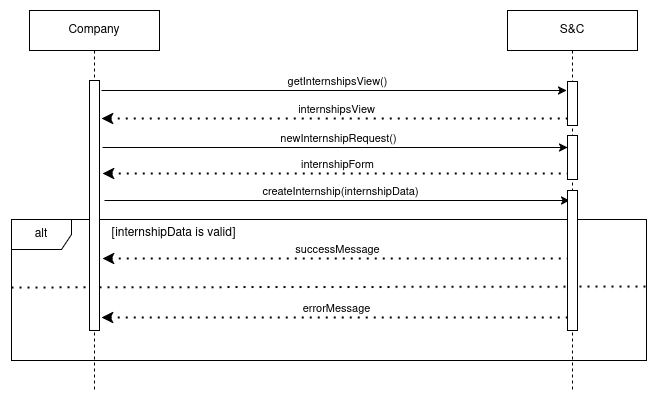

The diagram above was exported from draw.io. Its source (the exported page's mxGraphModel, read from the mxfile embedded in the PNG):
<mxGraphModel dx="2284" dy="790" grid="1" gridSize="10" guides="1" tooltips="1" connect="1" arrows="1" fold="1" page="1" pageScale="1" pageWidth="850" pageHeight="1100" math="0" shadow="0">
  <root>
    <mxCell id="0" />
    <mxCell id="1" parent="0" />
    <mxCell id="13ygjqz9eoXaLu0Bji5F-4" value="" style="endArrow=classic;html=1;rounded=0;" parent="1" edge="1">
      <mxGeometry width="50" height="50" relative="1" as="geometry">
        <mxPoint x="-25" y="120" as="sourcePoint" />
        <mxPoint x="440" y="120" as="targetPoint" />
      </mxGeometry>
    </mxCell>
    <mxCell id="13ygjqz9eoXaLu0Bji5F-43" value="getInternshipsView()" style="edgeLabel;html=1;align=center;verticalAlign=middle;resizable=0;points=[];" parent="13ygjqz9eoXaLu0Bji5F-4" connectable="0" vertex="1">
      <mxGeometry x="-0.1355" y="2" relative="1" as="geometry">
        <mxPoint x="34" y="-8" as="offset" />
      </mxGeometry>
    </mxCell>
    <mxCell id="13ygjqz9eoXaLu0Bji5F-44" value="" style="endArrow=none;dashed=1;html=1;dashPattern=1 3;strokeWidth=2;rounded=0;endFill=0;startArrow=classic;startFill=1;" parent="1" edge="1">
      <mxGeometry width="50" height="50" relative="1" as="geometry">
        <mxPoint x="-25" y="148" as="sourcePoint" />
        <mxPoint x="441" y="148" as="targetPoint" />
      </mxGeometry>
    </mxCell>
    <mxCell id="13ygjqz9eoXaLu0Bji5F-45" value="internshipsView" style="edgeLabel;html=1;align=center;verticalAlign=middle;resizable=0;points=[];" parent="13ygjqz9eoXaLu0Bji5F-44" connectable="0" vertex="1">
      <mxGeometry x="0.0043" relative="1" as="geometry">
        <mxPoint y="-10" as="offset" />
      </mxGeometry>
    </mxCell>
    <mxCell id="13ygjqz9eoXaLu0Bji5F-46" value="" style="endArrow=classic;html=1;rounded=0;" parent="1" edge="1">
      <mxGeometry width="50" height="50" relative="1" as="geometry">
        <mxPoint x="-24" y="177" as="sourcePoint" />
        <mxPoint x="441" y="177" as="targetPoint" />
      </mxGeometry>
    </mxCell>
    <mxCell id="13ygjqz9eoXaLu0Bji5F-47" value="newInternshipRequest()" style="edgeLabel;html=1;align=center;verticalAlign=middle;resizable=0;points=[];" parent="13ygjqz9eoXaLu0Bji5F-46" connectable="0" vertex="1">
      <mxGeometry x="-0.1355" y="2" relative="1" as="geometry">
        <mxPoint x="34" y="-8" as="offset" />
      </mxGeometry>
    </mxCell>
    <mxCell id="13ygjqz9eoXaLu0Bji5F-48" value="" style="endArrow=none;dashed=1;html=1;dashPattern=1 3;strokeWidth=2;rounded=0;endFill=0;startArrow=classic;startFill=1;" parent="1" edge="1">
      <mxGeometry width="50" height="50" relative="1" as="geometry">
        <mxPoint x="-24" y="203" as="sourcePoint" />
        <mxPoint x="442" y="203" as="targetPoint" />
      </mxGeometry>
    </mxCell>
    <mxCell id="13ygjqz9eoXaLu0Bji5F-49" value="internshipForm" style="edgeLabel;html=1;align=center;verticalAlign=middle;resizable=0;points=[];" parent="13ygjqz9eoXaLu0Bji5F-48" connectable="0" vertex="1">
      <mxGeometry x="0.0043" relative="1" as="geometry">
        <mxPoint y="-10" as="offset" />
      </mxGeometry>
    </mxCell>
    <mxCell id="13ygjqz9eoXaLu0Bji5F-50" value="" style="endArrow=classic;html=1;rounded=0;" parent="1" edge="1">
      <mxGeometry width="50" height="50" relative="1" as="geometry">
        <mxPoint x="-22" y="230" as="sourcePoint" />
        <mxPoint x="443" y="230" as="targetPoint" />
      </mxGeometry>
    </mxCell>
    <mxCell id="13ygjqz9eoXaLu0Bji5F-51" value="createInternship(internshipData)" style="edgeLabel;html=1;align=center;verticalAlign=middle;resizable=0;points=[];" parent="13ygjqz9eoXaLu0Bji5F-50" connectable="0" vertex="1">
      <mxGeometry x="-0.1355" y="2" relative="1" as="geometry">
        <mxPoint x="34" y="-8" as="offset" />
      </mxGeometry>
    </mxCell>
    <mxCell id="13ygjqz9eoXaLu0Bji5F-52" value="" style="endArrow=none;dashed=1;html=1;dashPattern=1 3;strokeWidth=2;rounded=0;endFill=0;startArrow=classic;startFill=1;" parent="1" edge="1">
      <mxGeometry width="50" height="50" relative="1" as="geometry">
        <mxPoint x="-24" y="288" as="sourcePoint" />
        <mxPoint x="442" y="288" as="targetPoint" />
      </mxGeometry>
    </mxCell>
    <mxCell id="13ygjqz9eoXaLu0Bji5F-53" value="successMessage" style="edgeLabel;html=1;align=center;verticalAlign=middle;resizable=0;points=[];" parent="13ygjqz9eoXaLu0Bji5F-52" connectable="0" vertex="1">
      <mxGeometry x="0.0043" relative="1" as="geometry">
        <mxPoint y="-10" as="offset" />
      </mxGeometry>
    </mxCell>
    <mxCell id="13ygjqz9eoXaLu0Bji5F-54" value="alt" style="shape=umlFrame;whiteSpace=wrap;html=1;pointerEvents=0;" parent="1" vertex="1">
      <mxGeometry x="-115" y="249" width="635" height="141" as="geometry" />
    </mxCell>
    <mxCell id="13ygjqz9eoXaLu0Bji5F-55" value="" style="endArrow=none;dashed=1;html=1;dashPattern=1 3;strokeWidth=2;rounded=0;exitX=0.001;exitY=0.375;exitDx=0;exitDy=0;exitPerimeter=0;entryX=1.002;entryY=0.322;entryDx=0;entryDy=0;entryPerimeter=0;" parent="1" edge="1">
      <mxGeometry width="50" height="50" relative="1" as="geometry">
        <mxPoint x="-115" y="317" as="sourcePoint" />
        <mxPoint x="521.27" y="316.05999999999995" as="targetPoint" />
      </mxGeometry>
    </mxCell>
    <mxCell id="13ygjqz9eoXaLu0Bji5F-56" value="[internshipData is valid]" style="text;html=1;align=center;verticalAlign=middle;resizable=0;points=[];autosize=1;strokeColor=none;fillColor=none;" parent="1" vertex="1">
      <mxGeometry x="-28" y="248" width="150" height="30" as="geometry" />
    </mxCell>
    <mxCell id="13ygjqz9eoXaLu0Bji5F-57" value="" style="endArrow=none;dashed=1;html=1;dashPattern=1 3;strokeWidth=2;rounded=0;endFill=0;startArrow=classic;startFill=1;" parent="1" edge="1">
      <mxGeometry width="50" height="50" relative="1" as="geometry">
        <mxPoint x="-25" y="347" as="sourcePoint" />
        <mxPoint x="441" y="347" as="targetPoint" />
      </mxGeometry>
    </mxCell>
    <mxCell id="13ygjqz9eoXaLu0Bji5F-58" value="errorMessage" style="edgeLabel;html=1;align=center;verticalAlign=middle;resizable=0;points=[];" parent="13ygjqz9eoXaLu0Bji5F-57" connectable="0" vertex="1">
      <mxGeometry x="0.0043" relative="1" as="geometry">
        <mxPoint y="-10" as="offset" />
      </mxGeometry>
    </mxCell>
    <mxCell id="13ygjqz9eoXaLu0Bji5F-59" value="&lt;div&gt;S&amp;amp;C&lt;/div&gt;" style="shape=umlLifeline;perimeter=lifelinePerimeter;whiteSpace=wrap;html=1;container=1;dropTarget=0;collapsible=0;recursiveResize=0;outlineConnect=0;portConstraint=eastwest;newEdgeStyle={&quot;curved&quot;:0,&quot;rounded&quot;:0};" parent="1" vertex="1">
      <mxGeometry x="381" y="40" width="130" height="380" as="geometry" />
    </mxCell>
    <mxCell id="13ygjqz9eoXaLu0Bji5F-60" value="" style="html=1;points=[[0,0,0,0,5],[0,1,0,0,-5],[1,0,0,0,5],[1,1,0,0,-5]];perimeter=orthogonalPerimeter;outlineConnect=0;targetShapes=umlLifeline;portConstraint=eastwest;newEdgeStyle={&quot;curved&quot;:0,&quot;rounded&quot;:0};" parent="13ygjqz9eoXaLu0Bji5F-59" vertex="1">
      <mxGeometry x="60" y="71" width="10" height="44" as="geometry" />
    </mxCell>
    <mxCell id="13ygjqz9eoXaLu0Bji5F-61" value="" style="html=1;points=[[0,0,0,0,5],[0,1,0,0,-5],[1,0,0,0,5],[1,1,0,0,-5]];perimeter=orthogonalPerimeter;outlineConnect=0;targetShapes=umlLifeline;portConstraint=eastwest;newEdgeStyle={&quot;curved&quot;:0,&quot;rounded&quot;:0};" parent="13ygjqz9eoXaLu0Bji5F-59" vertex="1">
      <mxGeometry x="60" y="125" width="10" height="44" as="geometry" />
    </mxCell>
    <mxCell id="13ygjqz9eoXaLu0Bji5F-62" value="" style="html=1;points=[[0,0,0,0,5],[0,1,0,0,-5],[1,0,0,0,5],[1,1,0,0,-5]];perimeter=orthogonalPerimeter;outlineConnect=0;targetShapes=umlLifeline;portConstraint=eastwest;newEdgeStyle={&quot;curved&quot;:0,&quot;rounded&quot;:0};" parent="13ygjqz9eoXaLu0Bji5F-59" vertex="1">
      <mxGeometry x="60" y="180" width="10" height="140" as="geometry" />
    </mxCell>
    <mxCell id="13ygjqz9eoXaLu0Bji5F-63" value="Company" style="shape=umlLifeline;perimeter=lifelinePerimeter;whiteSpace=wrap;html=1;container=1;dropTarget=0;collapsible=0;recursiveResize=0;outlineConnect=0;portConstraint=eastwest;newEdgeStyle={&quot;curved&quot;:0,&quot;rounded&quot;:0};" parent="1" vertex="1">
      <mxGeometry x="-97" y="40" width="130" height="380" as="geometry" />
    </mxCell>
    <mxCell id="13ygjqz9eoXaLu0Bji5F-66" value="" style="html=1;points=[[0,0,0,0,5],[0,1,0,0,-5],[1,0,0,0,5],[1,1,0,0,-5]];perimeter=orthogonalPerimeter;outlineConnect=0;targetShapes=umlLifeline;portConstraint=eastwest;newEdgeStyle={&quot;curved&quot;:0,&quot;rounded&quot;:0};" parent="13ygjqz9eoXaLu0Bji5F-63" vertex="1">
      <mxGeometry x="60" y="70" width="10" height="250" as="geometry" />
    </mxCell>
  </root>
</mxGraphModel>